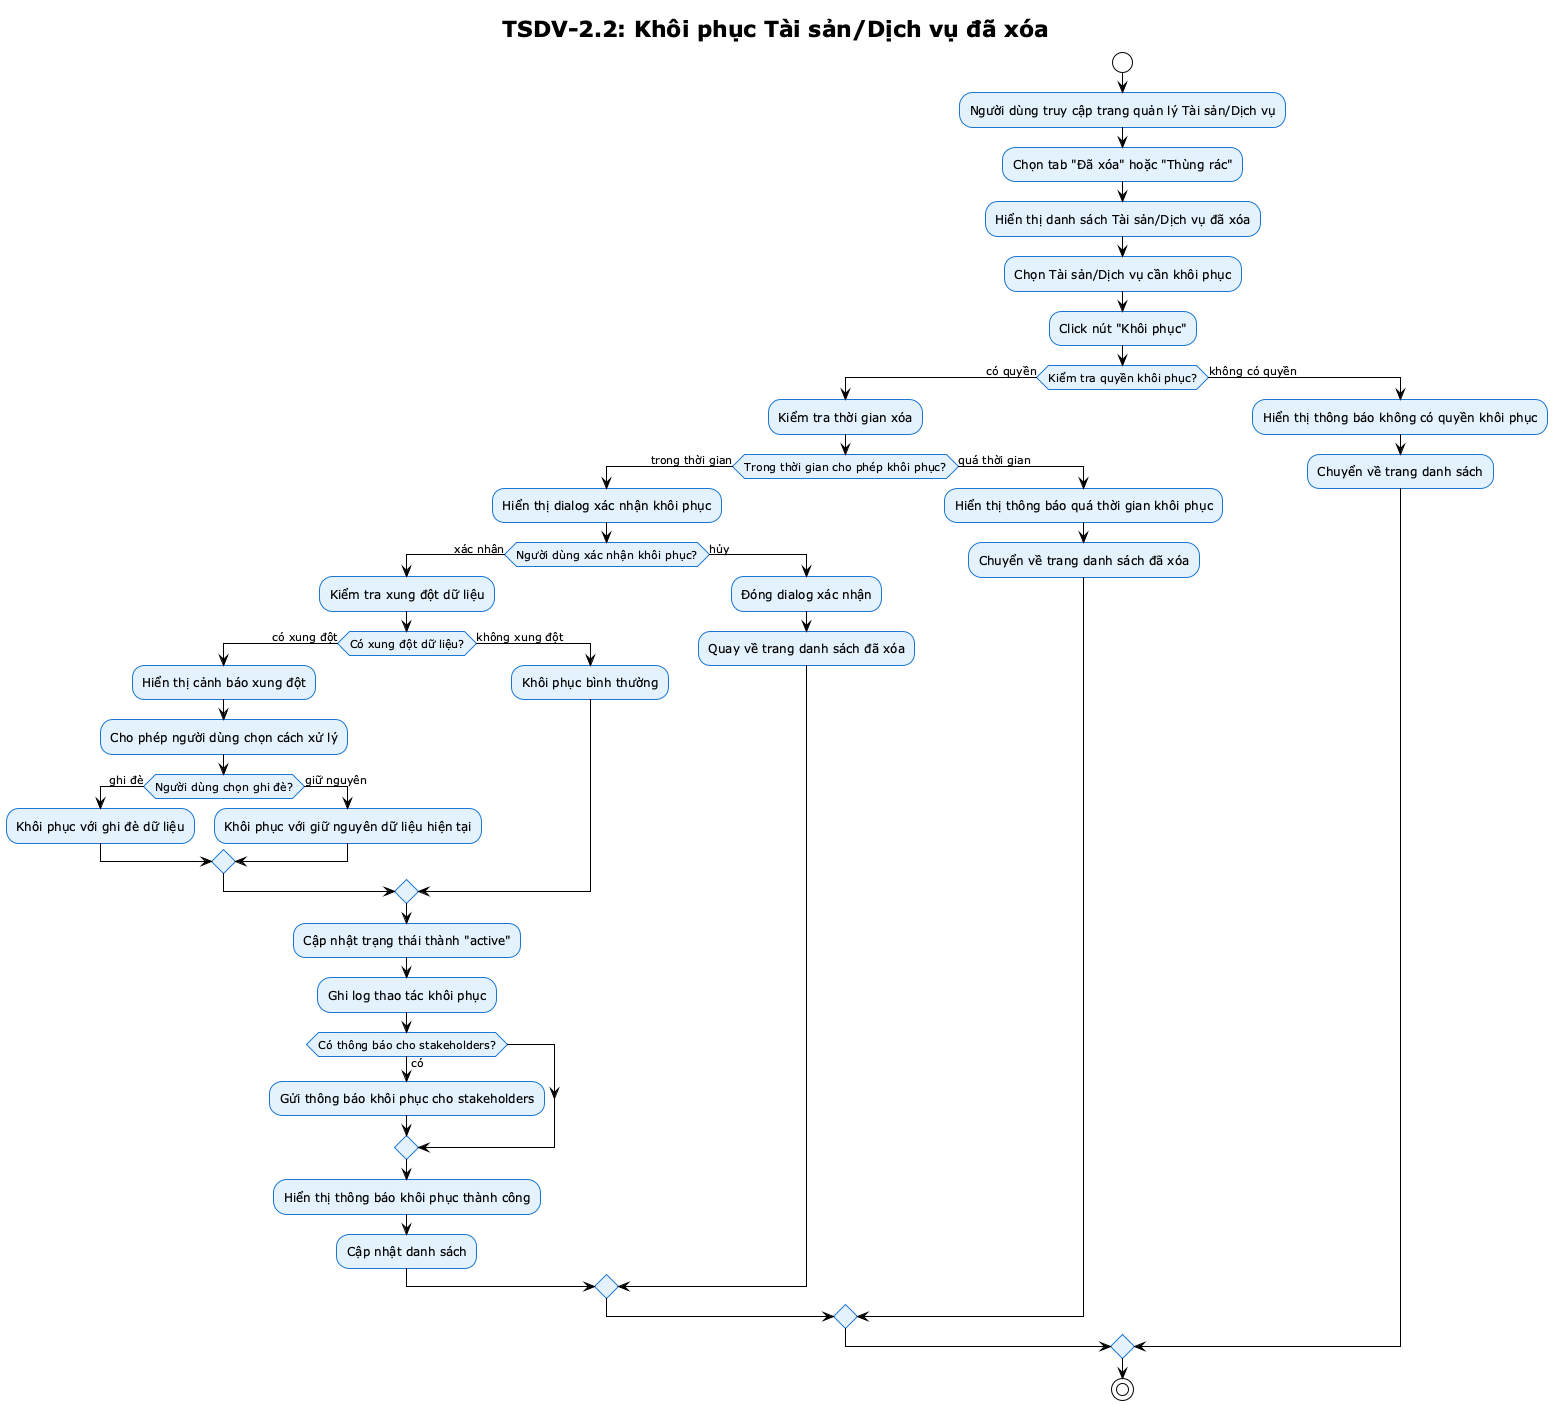

The diagram above was rendered by PlantUML. Its source (embedded in the PNG):
@startuml TSDV-2.2 Activity Diagram
!theme plain
skinparam backgroundColor #FFFFFF
skinparam activity {
    BackgroundColor #E3F2FD
    BorderColor #1976D2
    FontColor #000000
}
skinparam decision {
    BackgroundColor #FFF3E0
    BorderColor #F57C00
    FontColor #000000
}
skinparam start {
    BackgroundColor #4CAF50
    BorderColor #2E7D32
    FontColor #FFFFFF
}
skinparam end {
    BackgroundColor #F44336
    BorderColor #C62828
    FontColor #FFFFFF
}

title TSDV-2.2: Khôi phục Tài sản/Dịch vụ đã xóa

start

:Người dùng truy cập trang quản lý Tài sản/Dịch vụ;

:Chọn tab "Đã xóa" hoặc "Thùng rác";

:Hiển thị danh sách Tài sản/Dịch vụ đã xóa;

:Chọn Tài sản/Dịch vụ cần khôi phục;

:Click nút "Khôi phục";

if (Kiểm tra quyền khôi phục?) then (có quyền)
    :Kiểm tra thời gian xóa;
    
    if (Trong thời gian cho phép khôi phục?) then (trong thời gian)
        :Hiển thị dialog xác nhận khôi phục;
        
        if (Người dùng xác nhận khôi phục?) then (xác nhận)
            :Kiểm tra xung đột dữ liệu;
            
            if (Có xung đột dữ liệu?) then (có xung đột)
                :Hiển thị cảnh báo xung đột;
                :Cho phép người dùng chọn cách xử lý;
                
                if (Người dùng chọn ghi đè?) then (ghi đè)
                    :Khôi phục với ghi đè dữ liệu;
                else (giữ nguyên)
                    :Khôi phục với giữ nguyên dữ liệu hiện tại;
                endif
            else (không xung đột)
                :Khôi phục bình thường;
            endif
            
            :Cập nhật trạng thái thành "active";
            :Ghi log thao tác khôi phục;
            
            if (Có thông báo cho stakeholders?) then (có)
                :Gửi thông báo khôi phục cho stakeholders;
            endif
            
            :Hiển thị thông báo khôi phục thành công;
            :Cập nhật danh sách;
            
        else (hủy)
            :Đóng dialog xác nhận;
            :Quay về trang danh sách đã xóa;
        endif
        
    else (quá thời gian)
        :Hiển thị thông báo quá thời gian khôi phục;
        :Chuyển về trang danh sách đã xóa;
    endif
    
else (không có quyền)
    :Hiển thị thông báo không có quyền khôi phục;
    :Chuyển về trang danh sách;
endif

stop

@enduml